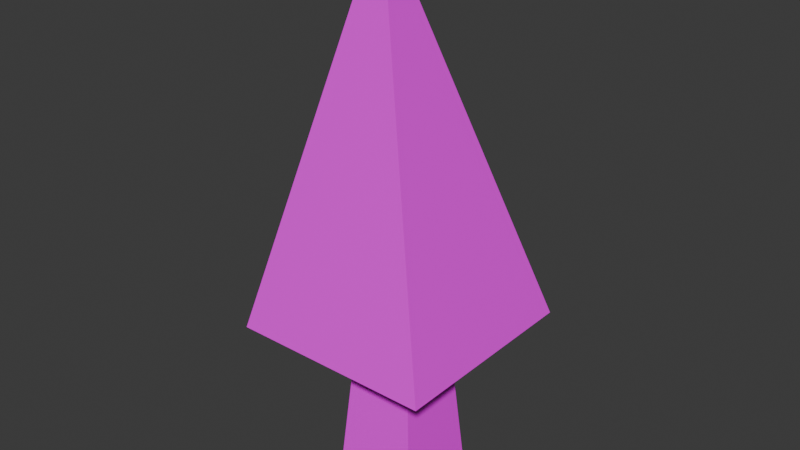 # Source: tree_1.blend  (saved by Blender 4.3.34; exported with 4.5.12 LTS)
import bpy
from mathutils import Matrix  # noqa: F401  (used for matrix-valued properties, if any)

bpy.ops.wm.read_factory_settings(use_empty=True)
scene = bpy.context.scene
scene.name = 'Scene'

# ---- collections
col_collection = bpy.data.collections.new('Collection'); scene.collection.children.link(col_collection)

# ---- images (referenced by path relative to the original .blend; pixels are not part of the script)
import os
ASSET_DIR = os.environ.get("B2B_ASSET_DIR", "")  # directory of the original .blend (textures are referenced by path, not embedded)
HERE = os.path.dirname(os.path.abspath(__file__))  # packed textures are extracted next to this script under _unpacked/

def load_image(name, relpath, width, height, colorspace="sRGB"):
    """Load a texture the original file referenced (path relative to the .blend, or extracted next to this script)."""
    p = next((c for c in (os.path.join(HERE, relpath), os.path.join(ASSET_DIR, relpath)) if relpath and os.path.exists(c)), "")
    if p:
        img = bpy.data.images.load(p, check_existing=True)
        img.name = name
    else:  # same state as the original file: an image datablock whose file is absent (Cycles renders it pink)
        img = bpy.data.images.new(name, width, height)
        img.source = "FILE"
        img.filepath = "//" + (relpath or name)
    img.colorspace_settings.name = colorspace
    return img
img_color_palette_png = load_image('color-palette.png', 'color-palette.png', 1024, 1024, 'sRGB')

# ---- materials (node trees are filled in below, after node groups)
mat_material = bpy.data.materials.new('Material')

# ---- material node trees
mat_material.use_nodes = True; mat_material.node_tree.nodes.clear()
_N = mat_material.node_tree.nodes; _L = mat_material.node_tree.links
n0 = _N.new('ShaderNodeBsdfPrincipled'); n0.name = 'Principled BSDF'; n0.location = (10, 300)
n1 = _N.new('ShaderNodeOutputMaterial'); n1.name = 'Material Output'; n1.location = (300, 300)
n2 = _N.new('ShaderNodeTexImage'); n2.name = 'Image Texture'; n2.location = (-280, 280)
n2.image = img_color_palette_png
_L.new(n0.outputs[0], n1.inputs[0])
_L.new(n2.outputs[0], n0.inputs[0])
n1.is_active_output = True

# ---- world
world_world = bpy.data.worlds.new('World'); scene.world = world_world
world_world.use_nodes = True; world_world.node_tree.nodes.clear()
_N = world_world.node_tree.nodes; _L = world_world.node_tree.links
n0 = _N.new('ShaderNodeOutputWorld'); n0.name = 'World Output'; n0.location = (300, 300)
n1 = _N.new('ShaderNodeBackground'); n1.name = 'Background'; n1.location = (10, 300)
n1.inputs[0].default_value = (0.05088, 0.05088, 0.05088, 1.0)
_L.new(n1.outputs[0], n0.inputs[0])
n0.is_active_output = True
world_world.color = (0.05088, 0.05088, 0.05088)
world_world.sun_shadow_jitter_overblur = 0.0

# ---- meshes
me_cube = bpy.data.meshes.new('Cube')
me_cube.from_pydata([(-1.0, -1.0, -1.0), (-1.011, 0.02679, 4.411), (-1.0, 1.0, -1.0), (-1.011, 1.11, 4.411), (1.0, -1.0, -1.0), (0.07205, 0.02679, 4.411), (1.0, 1.0, -1.0), (0.07205, 1.11, 4.411)], [], [(0, 1, 3, 2), (2, 3, 7, 6), (6, 7, 5, 4), (4, 5, 1, 0), (2, 6, 4, 0), (7, 3, 1, 5)])
_uv = me_cube.uv_layers.new(name='UVMap')
_uv.uv.foreach_set('vector', [0.6113, 0.1088, 0.6167, 0.077, 0.623, 0.07687, 0.623, 0.1085, 0.6211, 0.1671, 0.6211, 0.1355, 0.6274, 0.1355, 0.6328, 0.1671, 0.5879, 0.109, 0.5879, 0.07687, 0.5943, 0.07699, 0.5996, 0.1092, 0.5977, 0.1677, 0.603, 0.1355, 0.6094, 0.1355, 0.6094, 0.1677, 0.6211, 0.1674, 0.6211, 0.179, 0.6094, 0.179, 0.6094, 0.1674, 0.604, 0.1677, 0.604, 0.174, 0.5977, 0.174, 0.5977, 0.1677])
me_cube.materials.append(mat_material)
me_cube.update()
me_cube_001 = bpy.data.meshes.new('Cube.001')
me_cube_001.from_pydata([(-1.0, -1.0, -1.0), (-0.2882, 0.1168, 2.676), (-1.0, 1.0, -1.0), (1.0, -1.0, -1.0), (1.0, 1.0, -1.0)], [], [(0, 1, 2), (2, 1, 4), (4, 1, 3), (3, 1, 0), (2, 4, 3, 0)])
_uv = me_cube_001.uv_layers.new(name='UVMap')
_uv.uv.foreach_set('vector', [0.8463, 0.5972, 0.8463, 0.5684, 0.8604, 0.593, 0.8304, 0.5345, 0.8443, 0.5098, 0.8443, 0.5392, 0.8017, 0.5356, 0.8159, 0.5098, 0.8159, 0.5397, 0.8159, 0.5359, 0.8304, 0.5098, 0.8304, 0.5386, 0.8471, 0.5978, 0.8471, 0.6126, 0.8323, 0.6126, 0.8323, 0.5978])
me_cube_001.materials.append(mat_material)
me_cube_001.update()

# ---- objects
ob_cube = bpy.data.objects.new('Cube', me_cube)
ob_cube_001 = bpy.data.objects.new('Cube.001', me_cube_001)

# ---- transforms, parenting, visibility, modifiers, constraints
ob_cube.location = (0.0, 0.0, 0.0)
ob_cube.scale = (0.2792, 0.2792, 0.2792)
ob_cube_001.location = (-0.1589, 0.1658, 1.437)
ob_cube_001.scale = (0.6349, 0.6349, 0.6349)

# ---- collection membership
col_collection.objects.link(ob_cube)
col_collection.objects.link(ob_cube_001)

# ---- scene / render settings (as saved in the file)
scene.frame_start = 1; scene.frame_end = 250; scene.frame_set(155)
scene.render.engine = 'BLENDER_EEVEE_NEXT'
bpy.context.view_layer.update()

# ---- added for rendering (the .blend has no active camera and no usable light): camera, sun
cam_auto = bpy.data.cameras.new('AutoCamera')
cam_auto.lens = 50.0
cam_auto.sensor_width = 36.0
cam_auto.clip_end = 1000.0
ob_auto_camera = bpy.data.objects.new('AutoCamera', cam_auto)
scene.collection.objects.link(ob_auto_camera)
ob_auto_camera.location = (3.41142, -4.11858, 4.28484)
ob_auto_camera.rotation_euler = (1.09748, -7.21219e-08, 0.694738)
scene.camera = ob_auto_camera
light_auto_sun = bpy.data.lights.new('AutoSun', 'SUN')
light_auto_sun.energy = 3.0
light_auto_sun.angle = 0.0523599
ob_auto_sun = bpy.data.objects.new('AutoSun', light_auto_sun)
scene.collection.objects.link(ob_auto_sun)
ob_auto_sun.rotation_euler = (0.872665, 0.174533, 0.523599)
bpy.context.view_layer.update()
